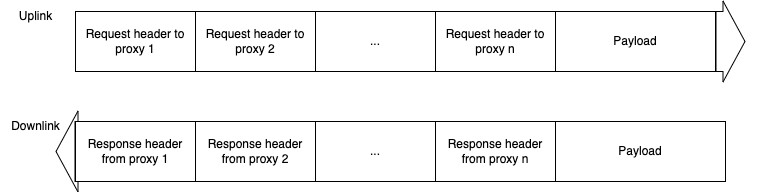

The diagram above was exported from draw.io. Its source (the exported page's mxGraphModel, read from the mxfile embedded in the PNG):
<mxGraphModel dx="954" dy="327" grid="1" gridSize="10" guides="1" tooltips="1" connect="1" arrows="1" fold="1" page="1" pageScale="1" pageWidth="850" pageHeight="1100" math="0" shadow="0">
  <root>
    <mxCell id="0" />
    <mxCell id="1" parent="0" />
    <mxCell id="4" value="" style="shape=flexArrow;endArrow=classic;html=1;width=60;endSize=7;startArrow=none;" parent="1" source="15" edge="1">
      <mxGeometry width="50" height="50" relative="1" as="geometry">
        <mxPoint x="120" y="220" as="sourcePoint" />
        <mxPoint x="800" y="220" as="targetPoint" />
      </mxGeometry>
    </mxCell>
    <mxCell id="6" value="Request header to proxy 1" style="rounded=0;whiteSpace=wrap;html=1;" parent="1" vertex="1">
      <mxGeometry x="130" y="190" width="120" height="60" as="geometry" />
    </mxCell>
    <mxCell id="11" value="" style="shape=flexArrow;endArrow=none;html=1;width=60;endSize=7;startArrow=none;" parent="1" source="6" target="10" edge="1">
      <mxGeometry width="50" height="50" relative="1" as="geometry">
        <mxPoint x="250" y="220" as="sourcePoint" />
        <mxPoint x="740" y="220" as="targetPoint" />
      </mxGeometry>
    </mxCell>
    <mxCell id="10" value="Request header to proxy 2" style="rounded=0;whiteSpace=wrap;html=1;" parent="1" vertex="1">
      <mxGeometry x="250" y="190" width="120" height="60" as="geometry" />
    </mxCell>
    <mxCell id="13" value="" style="shape=flexArrow;endArrow=none;html=1;width=60;endSize=7;startArrow=none;" parent="1" source="8" target="12" edge="1">
      <mxGeometry width="50" height="50" relative="1" as="geometry">
        <mxPoint x="370" y="220" as="sourcePoint" />
        <mxPoint x="740" y="220" as="targetPoint" />
      </mxGeometry>
    </mxCell>
    <mxCell id="12" value="Request header to proxy n" style="rounded=0;whiteSpace=wrap;html=1;" parent="1" vertex="1">
      <mxGeometry x="490" y="190" width="120" height="60" as="geometry" />
    </mxCell>
    <mxCell id="14" value="" style="shape=flexArrow;endArrow=none;html=1;width=60;endSize=7;startArrow=none;" parent="1" source="10" target="8" edge="1">
      <mxGeometry width="50" height="50" relative="1" as="geometry">
        <mxPoint x="370" y="220" as="sourcePoint" />
        <mxPoint x="490" y="220" as="targetPoint" />
      </mxGeometry>
    </mxCell>
    <mxCell id="8" value="..." style="rounded=0;whiteSpace=wrap;html=1;" parent="1" vertex="1">
      <mxGeometry x="370" y="190" width="120" height="60" as="geometry" />
    </mxCell>
    <mxCell id="16" value="" style="shape=flexArrow;endArrow=none;html=1;width=60;endSize=7;startArrow=none;" parent="1" source="12" target="15" edge="1">
      <mxGeometry width="50" height="50" relative="1" as="geometry">
        <mxPoint x="610" y="220" as="sourcePoint" />
        <mxPoint x="800" y="220" as="targetPoint" />
      </mxGeometry>
    </mxCell>
    <mxCell id="15" value="Payload" style="rounded=0;whiteSpace=wrap;html=1;" parent="1" vertex="1">
      <mxGeometry x="610" y="190" width="160" height="60" as="geometry" />
    </mxCell>
    <mxCell id="18" value="" style="shape=flexArrow;endArrow=classic;html=1;width=60;endSize=7;startArrow=none;" parent="1" source="28" edge="1">
      <mxGeometry width="50" height="50" relative="1" as="geometry">
        <mxPoint x="780" y="330" as="sourcePoint" />
        <mxPoint x="110" y="330" as="targetPoint" />
      </mxGeometry>
    </mxCell>
    <mxCell id="20" value="" style="shape=flexArrow;endArrow=none;html=1;width=60;endSize=7;startArrow=none;" parent="1" edge="1">
      <mxGeometry width="50" height="50" relative="1" as="geometry">
        <mxPoint x="260" y="330" as="sourcePoint" />
        <mxPoint x="260" y="330" as="targetPoint" />
      </mxGeometry>
    </mxCell>
    <mxCell id="22" value="" style="shape=flexArrow;endArrow=none;html=1;width=60;endSize=7;startArrow=none;" parent="1" edge="1">
      <mxGeometry width="50" height="50" relative="1" as="geometry">
        <mxPoint x="500" y="330" as="sourcePoint" />
        <mxPoint x="500" y="330" as="targetPoint" />
      </mxGeometry>
    </mxCell>
    <mxCell id="24" value="" style="shape=flexArrow;endArrow=none;html=1;width=60;endSize=7;startArrow=none;" parent="1" edge="1">
      <mxGeometry width="50" height="50" relative="1" as="geometry">
        <mxPoint x="380" y="330" as="sourcePoint" />
        <mxPoint x="380" y="330" as="targetPoint" />
      </mxGeometry>
    </mxCell>
    <mxCell id="26" value="" style="shape=flexArrow;endArrow=none;html=1;width=60;endSize=7;startArrow=none;" parent="1" edge="1">
      <mxGeometry width="50" height="50" relative="1" as="geometry">
        <mxPoint x="620" y="330" as="sourcePoint" />
        <mxPoint x="620" y="330" as="targetPoint" />
      </mxGeometry>
    </mxCell>
    <mxCell id="29" value="" style="shape=flexArrow;endArrow=none;html=1;width=60;endSize=7;startArrow=none;" parent="1" source="30" target="28" edge="1">
      <mxGeometry width="50" height="50" relative="1" as="geometry">
        <mxPoint x="780" y="330" as="sourcePoint" />
        <mxPoint x="110" y="330" as="targetPoint" />
      </mxGeometry>
    </mxCell>
    <mxCell id="28" value="Response header from proxy 1" style="rounded=0;whiteSpace=wrap;html=1;" parent="1" vertex="1">
      <mxGeometry x="130" y="300" width="120" height="60" as="geometry" />
    </mxCell>
    <mxCell id="31" value="" style="shape=flexArrow;endArrow=none;html=1;width=60;endSize=7;startArrow=none;" parent="1" source="33" target="30" edge="1">
      <mxGeometry width="50" height="50" relative="1" as="geometry">
        <mxPoint x="780" y="330" as="sourcePoint" />
        <mxPoint x="250" y="330" as="targetPoint" />
      </mxGeometry>
    </mxCell>
    <mxCell id="30" value="Response header from proxy 2" style="rounded=0;whiteSpace=wrap;html=1;" parent="1" vertex="1">
      <mxGeometry x="250" y="300" width="120" height="60" as="geometry" />
    </mxCell>
    <mxCell id="34" value="" style="shape=flexArrow;endArrow=none;html=1;width=60;endSize=7;startArrow=none;" parent="1" source="35" target="33" edge="1">
      <mxGeometry width="50" height="50" relative="1" as="geometry">
        <mxPoint x="780" y="330" as="sourcePoint" />
        <mxPoint x="370" y="330" as="targetPoint" />
      </mxGeometry>
    </mxCell>
    <mxCell id="33" value="..." style="rounded=0;whiteSpace=wrap;html=1;" parent="1" vertex="1">
      <mxGeometry x="370" y="300" width="120" height="60" as="geometry" />
    </mxCell>
    <mxCell id="36" value="" style="shape=flexArrow;endArrow=none;html=1;width=60;endSize=7;startArrow=none;" parent="1" source="37" target="35" edge="1">
      <mxGeometry width="50" height="50" relative="1" as="geometry">
        <mxPoint x="780" y="330" as="sourcePoint" />
        <mxPoint x="490" y="330" as="targetPoint" />
      </mxGeometry>
    </mxCell>
    <mxCell id="35" value="Response header from proxy n" style="rounded=0;whiteSpace=wrap;html=1;" parent="1" vertex="1">
      <mxGeometry x="490" y="300" width="120" height="60" as="geometry" />
    </mxCell>
    <mxCell id="38" value="" style="shape=flexArrow;endArrow=none;html=1;width=60;endSize=7;startArrow=none;" parent="1" target="37" edge="1">
      <mxGeometry width="50" height="50" relative="1" as="geometry">
        <mxPoint x="780" y="330" as="sourcePoint" />
        <mxPoint x="610" y="330" as="targetPoint" />
      </mxGeometry>
    </mxCell>
    <mxCell id="37" value="Payload" style="rounded=0;whiteSpace=wrap;html=1;" parent="1" vertex="1">
      <mxGeometry x="610" y="300" width="170" height="60" as="geometry" />
    </mxCell>
    <mxCell id="39" value="Downlink" style="text;html=1;align=center;verticalAlign=middle;resizable=0;points=[];autosize=1;strokeColor=none;fillColor=none;" parent="1" vertex="1">
      <mxGeometry x="55" y="290" width="70" height="30" as="geometry" />
    </mxCell>
    <mxCell id="40" value="Uplink" style="text;html=1;align=center;verticalAlign=middle;resizable=0;points=[];autosize=1;strokeColor=none;fillColor=none;" parent="1" vertex="1">
      <mxGeometry x="60" y="180" width="60" height="30" as="geometry" />
    </mxCell>
  </root>
</mxGraphModel>